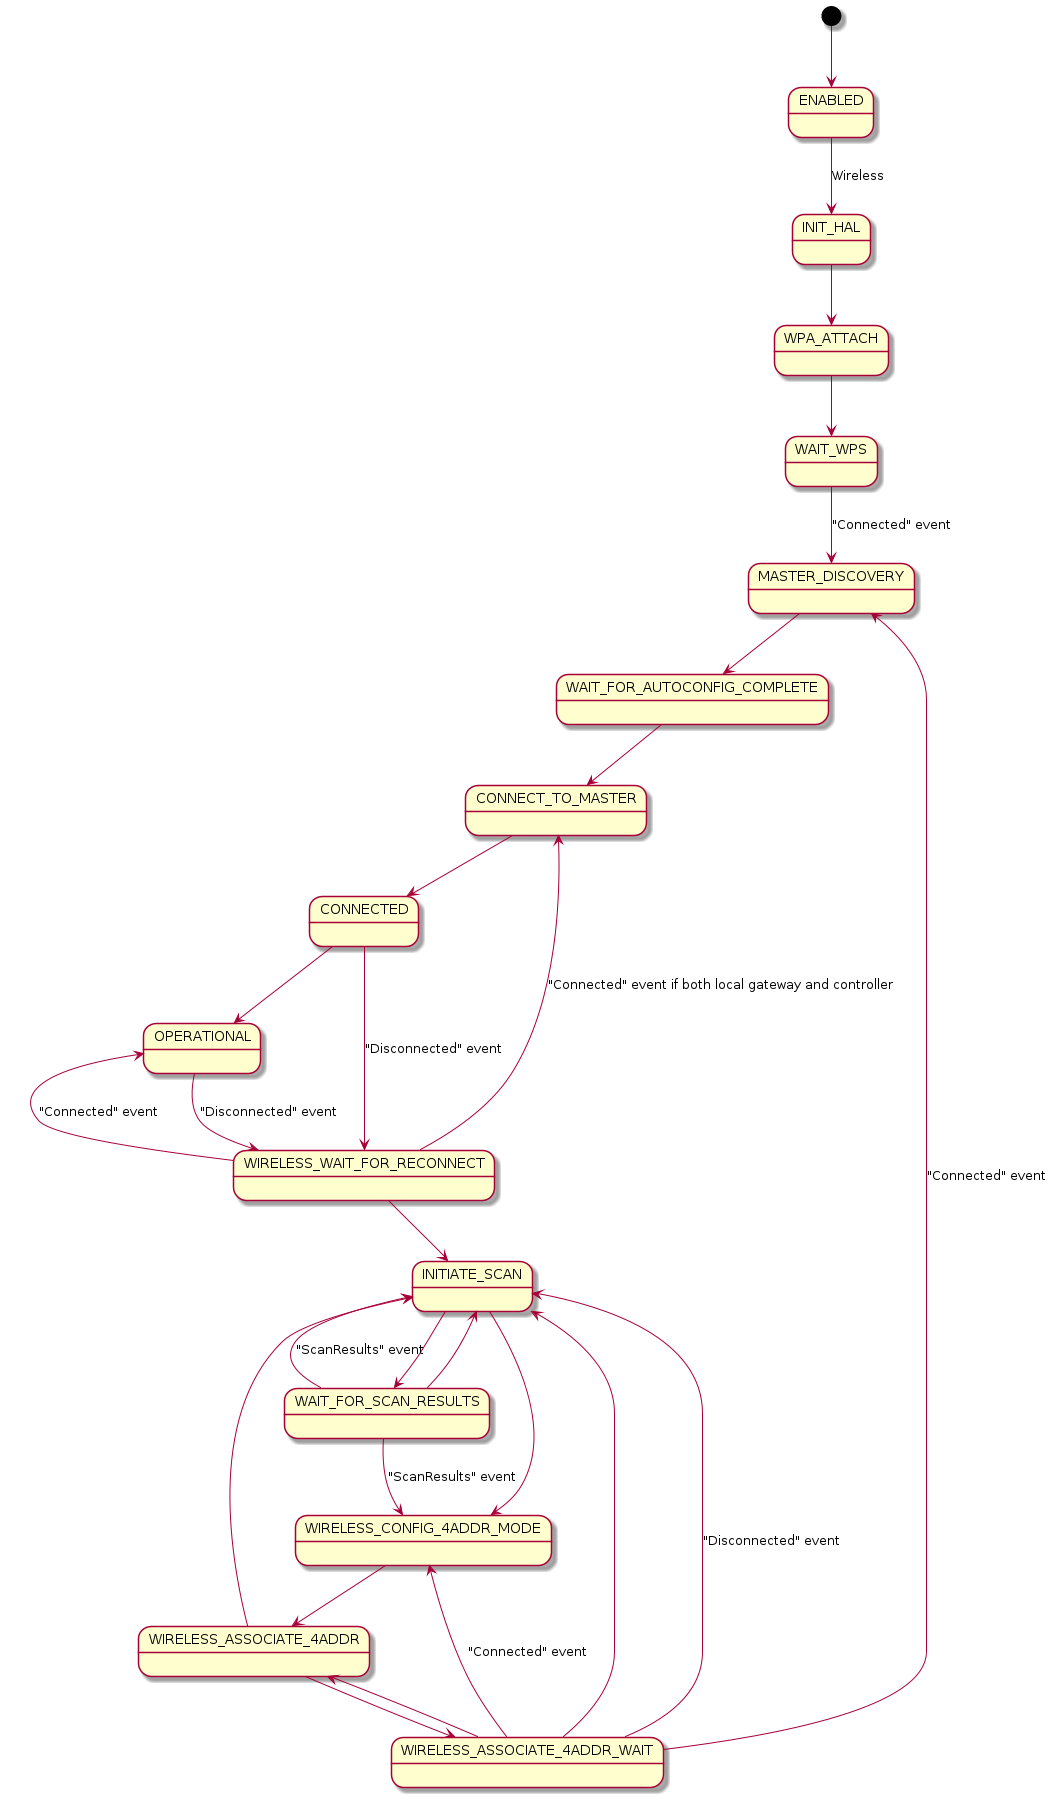

The diagram above was rendered by PlantUML. Its source (embedded in the PNG):
@startuml

[*] --> ENABLED

!include __inc_bh_fsm_shared.iuml!
!include __inc_bh_fsm_wireless_specific.iuml!
@enduml